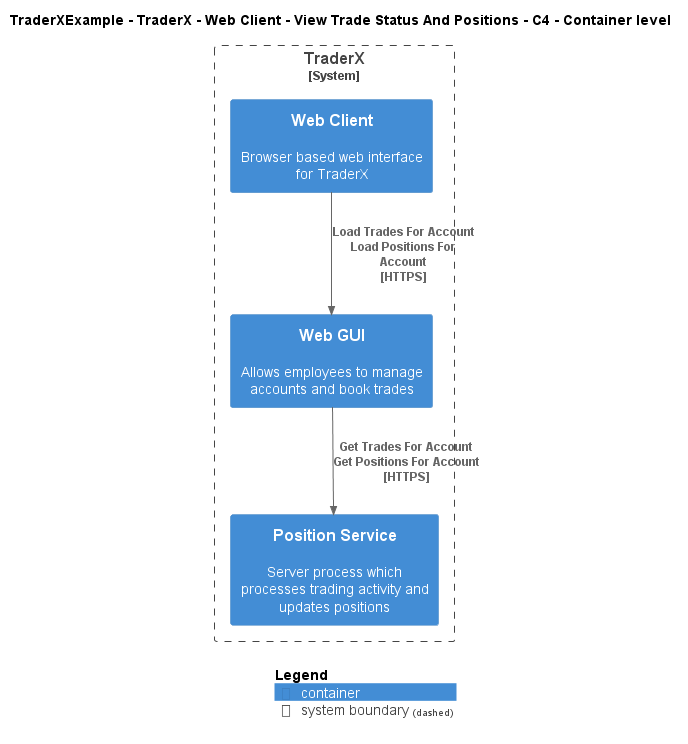

The diagram above was rendered by PlantUML. Its source (embedded in the PNG):
@startuml
!include ..\..\..\..\..\..\..\.c4s\C4_Container.puml

AddElementTag("c4interflow:lifecycle:new", $bgColor=green, $fontColor=#ffffff, $borderColor=green, $shadowing="False")
AddElementTag("c4interflow:lifecycle:changed", $bgColor=orange, $fontColor=#ffffff, $borderColor=orange, $shadowing="False")
AddElementTag("c4interflow:lifecycle:removed", $bgColor=red, $fontColor=#ffffff, $borderColor=red, $shadowing="False")

AddRelTag("c4interflow:lifecycle:new", $textColor=green, $lineColor=green)
AddRelTag("c4interflow:lifecycle:changed", $textColor=orange, $lineColor=orange)
AddRelTag("c4interflow:lifecycle:removed", $textColor=red, $lineColor=red)

SHOW_PERSON_PORTRAIT()
LAYOUT_TOP_DOWN()

skinparam linetype polyline

title TraderXExample - TraderX - Web Client - View Trade Status And Positions - C4 - Container level


System_Boundary(TraderXExample.SoftwareSystems.TraderX, "TraderX") {
    Container(TraderXExample.SoftwareSystems.TraderX.Containers.WebClient, "Web Client", "", "Browser based web interface for TraderX")
    Container(TraderXExample.SoftwareSystems.TraderX.Containers.WebGUI, "Web GUI", "", "Allows employees to manage accounts and book trades")
    Container(TraderXExample.SoftwareSystems.TraderX.Containers.PositionService, "Position Service", "", "Server process which processes trading activity and updates positions")
}

Rel(TraderXExample.SoftwareSystems.TraderX.Containers.WebClient, TraderXExample.SoftwareSystems.TraderX.Containers.WebGUI, "Load Trades For Account\nLoad Positions For Account\n[HTTPS]", $tags='protocol:https')
Rel(TraderXExample.SoftwareSystems.TraderX.Containers.WebGUI, TraderXExample.SoftwareSystems.TraderX.Containers.PositionService, "Get Trades For Account\nGet Positions For Account\n[HTTPS]", $tags='protocol:https')


SHOW_LEGEND()
@enduml